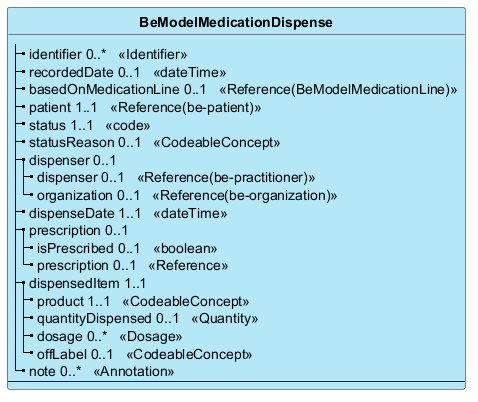

The diagram above was rendered by PlantUML. Its source (embedded in the PNG):
@startuml
skinparam ClassBackgroundColor #B5E8F7
skinparam linetype polyline
hide circle
hide stereotype

class "**BeModelMedicationDispense**" as BeModelMedicationDispense {
|_ identifier 0..*   <<Identifier>>  
|_ recordedDate 0..1   <<dateTime>>  
|_ basedOnMedicationLine 0..1   <<Reference(BeModelMedicationLine)>>  
|_ patient 1..1   <<Reference(be-patient)>>  
|_ status 1..1   <<code>>  
|_ statusReason 0..1   <<CodeableConcept>>  
|_ dispenser 0..1  
  |_ dispenser 0..1   <<Reference(be-practitioner)>>  
  |_ organization 0..1   <<Reference(be-organization)>>  
|_ dispenseDate 1..1   <<dateTime>>  
|_ prescription 0..1  
  |_ isPrescribed 0..1   <<boolean>>  
  |_ prescription 0..1   <<Reference>>  
|_ dispensedItem 1..1  
  |_ product 1..1   <<CodeableConcept>>  
  |_ quantityDispensed 0..1   <<Quantity>>  
  |_ dosage 0..*   <<Dosage>>  
  |_ offLabel 0..1   <<CodeableConcept>>  
|_ note 0..*   <<Annotation>>  
--
}

@enduml